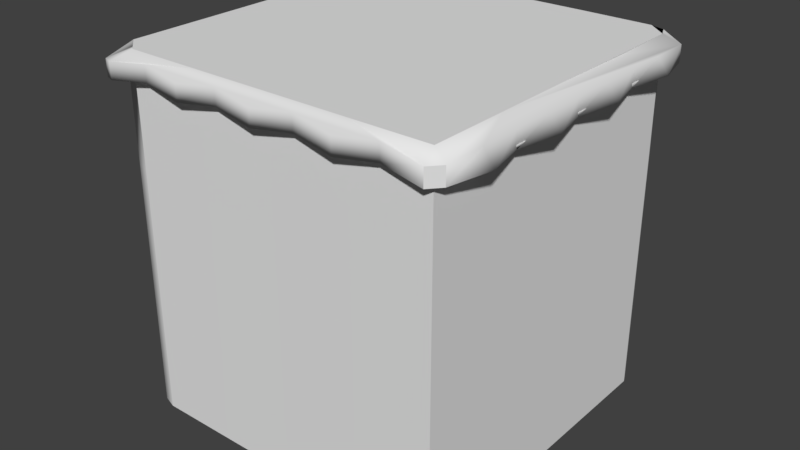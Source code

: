 # Source: Ground_Top_Full.blend  (saved by Blender 2.78.0; exported with 4.5.12 LTS)
import bpy
from mathutils import Matrix  # noqa: F401  (used for matrix-valued properties, if any)

bpy.ops.wm.read_factory_settings(use_empty=True)
scene = bpy.context.scene
scene.name = 'Scene'

# ---- collections
col_collection_1 = bpy.data.collections.new('Collection 1'); scene.collection.children.link(col_collection_1)

# ---- world
world_world = bpy.data.worlds.new('World'); scene.world = world_world
world_world.color = (0.05088, 0.05088, 0.05088)
world_world.use_sun_shadow = False
world_world.sun_shadow_jitter_overblur = 0.0
world_world.cycles.sampling_method = 'MANUAL'

# ---- meshes
me_cube = bpy.data.meshes.new('Cube')
me_cube.from_pydata([(-0.03554, 0.965, -1.665e-16), (5.96e-08, -1.0, 0.0), (-0.03554, 0.965, 2.0), (-5.96e-07, -1.0, 2.0), (-2.015, 0.9905, 0.0), (-2.015, 0.9905, 2.0), (-0.003665, 0.8932, 0.0), (-0.003665, 0.8932, 2.0), (-0.1193, 0.9929, 0.0), (-0.1193, 0.9929, 2.0), (-0.003665, 0.8932, 2.155), (-2.015, 0.9905, 2.155), (-5.96e-07, -1.0, 2.155), (-0.03554, 0.965, 2.155), (-0.1193, 0.9929, 2.155), (0.05876, 0.998, 1.987), (0.06109, -0.9999, 1.987), (-2.015, 1.06, 1.987), (-0.01469, 1.061, 1.987), (-2.015, 1.06, 2.086), (-0.01469, 1.061, 2.086), (0.05876, 0.998, 2.086), (0.06109, -0.9999, 2.086), (-1.925, -0.9744, 2.155), (0.05992, -0.0009587, 1.987), (0.05992, -0.0009587, 2.086), (0.06051, -0.5004, 1.987), (0.06051, -0.5004, 2.086), (0.05934, 0.4985, 1.987), (0.05934, 0.4985, 2.086), (0.1252, -0.7502, 1.996), (0.0608, -0.7502, 2.086), (0.124, 0.2488, 1.996), (0.05963, 0.2488, 2.086), (0.1246, -0.2507, 1.996), (0.06022, -0.2507, 2.086), (0.1234, 0.7482, 1.996), (0.05905, 0.7482, 2.086), (-0.001833, -0.05341, 2.0), (-0.0009167, -0.5267, 2.0), (-0.002749, 0.4199, 2.0), (0.06391, -0.7634, 2.009), (0.06207, 0.1832, 2.009), (0.06299, -0.2901, 2.009), (0.06116, 0.6565, 2.009), (-1.067, 0.9917, 2.0), (-1.015, 1.061, 1.987), (-1.015, 1.061, 2.086), (-0.5931, 0.9923, 2.0), (-0.5147, 1.061, 1.987), (-0.5147, 1.061, 2.086), (-1.541, 0.9911, 2.0), (-1.515, 1.06, 1.987), (-1.515, 1.06, 2.086), (-0.3562, 0.9691, 2.034), (-0.2647, 1.038, 2.021), (-0.2647, 1.038, 2.119), (-1.304, 0.9679, 2.034), (-1.265, 1.037, 2.021), (-1.265, 1.037, 2.119), (-0.8301, 0.9685, 2.034), (-0.7647, 1.037, 2.021), (-0.7647, 1.037, 2.119), (-1.778, 0.9673, 2.034), (-1.765, 1.036, 2.021), (-1.765, 1.036, 2.119), (-0.08834, -1.0, 2.0), (-5.96e-07, -1.0, 2.07), (-0.03554, 0.965, 1.0), (-2.682e-07, -1.0, 1.0), (-2.015, 0.9905, 1.0), (-0.1193, 0.9929, 1.0), (-0.003665, 0.8932, 1.0), (-0.03554, 0.965, 1.5), (-4.321e-07, -1.0, 1.5), (-2.015, 0.9905, 1.5), (-0.1193, 0.9929, 0.5), (-0.003665, 0.8932, 0.5), (-0.03554, 0.965, 0.5), (-1.043e-07, -1.0, 0.5), (-2.015, 0.9905, 0.5), (-0.1193, 0.9929, 1.5), (-0.003665, 0.8932, 1.5), (-0.001833, -0.05341, 0.0), (-0.001833, -0.05341, 1.0), (-0.001833, -0.05341, 0.5), (-0.001833, -0.05341, 1.5), (-0.0009162, -0.5267, 0.0), (-0.0009165, -0.5267, 1.0), (-0.0009163, -0.5267, 0.5), (-0.0009166, -0.5267, 1.5), (-0.002749, 0.4199, 0.0), (-0.002749, 0.4199, 1.0), (-0.002749, 0.4199, 0.5), (-0.002749, 0.4199, 1.5), (-1.067, 0.9917, 0.0), (-1.067, 0.9917, 1.0), (-1.067, 0.9917, 0.5), (-1.067, 0.9917, 1.5), (-0.5931, 0.9923, 0.0), (-0.5931, 0.9923, 1.0), (-0.5931, 0.9923, 0.5), (-0.5931, 0.9923, 1.5), (-1.541, 0.9911, 0.0), (-1.541, 0.9911, 1.0), (-1.541, 0.9911, 0.5), (-1.541, 0.9911, 1.5), (-1.067, 0.9917, 2.155), (-0.001833, -0.05341, 2.155), (-0.5477, 0.9956, 2.155), (-0.0009167, -0.5267, 2.155), (-1.541, 0.9911, 2.155), (-0.002749, 0.4199, 2.155), (-1.978, -0.9744, -1.665e-16), (-1.978, -0.9744, 2.0), (-2.01, -0.9026, 0.0), (-2.01, -0.9026, 2.0), (-1.894, -1.002, 0.0), (-1.894, -1.002, 2.0), (-2.01, -0.9026, 2.155), (-1.894, -1.002, 2.155), (-2.074, 0.9905, 1.987), (-2.052, -1.053, 1.987), (0.001409, -1.069, 1.987), (-1.999, -1.071, 1.987), (0.001409, -1.069, 2.086), (-1.999, -1.071, 2.086), (-2.052, -1.053, 2.086), (-2.074, 0.9905, 2.086), (-2.073, -0.008453, 1.987), (-2.073, -0.008453, 2.086), (-2.074, 0.491, 1.987), (-2.074, 0.491, 2.086), (-2.073, -0.5079, 1.987), (-2.073, -0.5079, 2.086), (-2.138, 0.7408, 1.996), (-2.074, 0.7407, 2.086), (-2.137, -0.2582, 1.996), (-2.073, -0.2582, 2.086), (-2.138, 0.2413, 1.996), (-2.073, 0.2413, 2.086), (-2.137, -0.7576, 1.996), (-2.072, -0.7577, 2.086), (-2.011, 0.044, 2.0), (-2.012, 0.5173, 2.0), (-2.01, -0.4293, 2.0), (-2.077, 0.7539, 2.009), (-2.075, -0.1926, 2.009), (-2.076, 0.2806, 2.009), (-2.074, -0.6659, 2.009), (-0.9463, -1.001, 2.0), (-0.9986, -1.07, 1.987), (-0.9986, -1.07, 2.086), (-1.42, -1.002, 2.0), (-1.499, -1.07, 1.987), (-1.499, -1.07, 2.086), (-0.4724, -1.001, 2.0), (-0.4986, -1.07, 1.987), (-0.4986, -1.07, 2.086), (-1.657, -0.9785, 2.034), (-1.749, -1.047, 2.021), (-1.749, -1.047, 2.119), (-0.7093, -0.9774, 2.034), (-0.7486, -1.046, 2.021), (-0.7486, -1.046, 2.119), (-1.183, -0.978, 2.034), (-1.249, -1.047, 2.021), (-1.249, -1.047, 2.119), (-0.2355, -0.9768, 2.034), (-0.2486, -1.046, 2.021), (-0.2486, -1.046, 2.119), (-1.978, -0.9744, 1.0), (-1.894, -1.002, 1.0), (-2.01, -0.9026, 1.0), (-1.978, -0.9744, 1.5), (-1.894, -1.002, 0.5), (-2.01, -0.9026, 0.5), (-1.978, -0.9744, 0.5), (-1.894, -1.002, 1.5), (-2.01, -0.9026, 1.5), (-2.011, 0.044, 0.0), (-2.011, 0.044, 1.0), (-2.011, 0.044, 0.5), (-2.011, 0.044, 1.5), (-2.012, 0.5173, 0.0), (-2.012, 0.5173, 1.0), (-2.012, 0.5173, 0.5), (-2.012, 0.5173, 1.5), (-2.01, -0.4293, 0.0), (-2.01, -0.4293, 1.0), (-2.01, -0.4293, 0.5), (-2.01, -0.4293, 1.5), (-0.9463, -1.001, 0.0), (-0.9463, -1.001, 1.0), (-0.9463, -1.001, 0.5), (-0.9463, -1.001, 1.5), (-1.42, -1.002, 0.0), (-1.42, -1.002, 1.0), (-1.42, -1.002, 0.5), (-1.42, -1.002, 1.5), (-0.4724, -1.001, 0.0), (-0.4724, -1.001, 1.0), (-0.4724, -1.001, 0.5), (-0.4724, -1.001, 1.5), (-0.9463, -1.001, 2.155), (-2.011, 0.044, 2.155), (-1.006, 0.9941, 2.155), (-1.005, 0.01957, 2.155), (-1.42, -1.002, 2.155), (-2.012, 0.5173, 2.155), (-1.005, 0.505, 2.155), (-0.4724, -1.001, 2.155), (-2.01, -0.4293, 2.155), (-0.5018, 0.007353, 2.155), (-1.508, 0.03178, 2.155), (-0.9756, -0.4908, 2.155), (0.001462, 0.4928, 2.155), (-1.509, 0.5112, 2.155), (-0.502, 0.4989, 2.155), (-0.4871, -0.4967, 2.155), (-1.493, -0.4601, 2.155)], [], [(82, 7, 40, 94), (81, 9, 2, 73), (9, 81, 102, 48), (73, 2, 7, 82), (14, 13, 21, 20), (2, 9, 18, 15), (11, 111, 107, 109, 14, 20, 56, 50, 62, 47, 59, 53, 65, 19), (36, 15, 21, 37), (64, 17, 19, 65), (15, 18, 20, 21), (10, 112, 108, 110, 12, 22, 31, 27, 35, 25, 33, 29, 37, 21), (13, 10, 21), (7, 2, 15), (63, 5, 17, 64), (3, 41, 39, 43, 38, 42, 40, 44, 7, 15, 36, 28, 32, 24, 34, 26, 30, 16), (34, 24, 25, 35), (30, 26, 27, 31), (32, 28, 29, 33), (24, 32, 33, 25), (16, 30, 31, 22), (26, 34, 35, 27), (28, 36, 37, 29), (60, 45, 46, 61), (61, 46, 47, 62), (55, 49, 50, 56), (54, 48, 49, 55), (57, 51, 52, 58), (58, 52, 53, 59), (46, 58, 59, 47), (45, 57, 58, 46), (9, 54, 55, 18), (18, 55, 56, 20), (49, 61, 62, 50), (48, 60, 61, 49), (51, 63, 64, 52), (52, 64, 65, 53), (11, 19, 128), (17, 121, 128, 19), (3, 16, 22, 67), (78, 68, 72, 77), (101, 100, 71, 76), (76, 71, 68, 78), (89, 88, 69, 79), (87, 89, 79, 1), (8, 76, 78, 0), (99, 101, 76, 8), (0, 78, 77, 6), (68, 73, 82, 72), (100, 102, 81, 71), (71, 81, 73, 68), (88, 90, 74, 69), (92, 94, 86, 84), (91, 93, 85, 83), (93, 92, 84, 85), (77, 72, 92, 93), (6, 77, 93, 91), (72, 82, 94, 92), (84, 86, 90, 88), (83, 85, 89, 87), (85, 84, 88, 89), (104, 106, 98, 96), (103, 105, 97, 95), (105, 104, 96, 97), (80, 70, 104, 105), (4, 80, 105, 103), (70, 75, 106, 104), (96, 98, 102, 100), (95, 97, 101, 99), (97, 96, 100, 101), (10, 13, 14), (74, 90, 39, 3), (86, 38, 39, 90), (94, 40, 38, 86), (44, 40, 7), (42, 38, 40), (43, 39, 38), (39, 41, 66), (102, 98, 45, 48), (98, 106, 51, 45), (106, 75, 5, 51), (179, 116, 145, 191), (118, 178, 199, 153), (174, 114, 116, 179), (178, 118, 114, 174), (114, 118, 124, 122), (23, 119, 127), (12, 211, 204, 208, 120, 126, 161, 155, 167, 152, 164, 158, 170, 125), (122, 124, 126, 127), (141, 122, 127, 142), (169, 123, 125, 170), (119, 212, 205, 209, 11, 128, 136, 132, 140, 130, 138, 134, 142, 127), (116, 114, 122), (120, 23, 127, 126), (168, 3, 123, 169), (5, 146, 144, 148, 143, 147, 145, 149, 116, 122, 141, 133, 137, 129, 139, 131, 135, 121), (219, 215, 204, 211), (139, 129, 130, 140), (135, 131, 132, 136), (137, 133, 134, 138), (129, 137, 138, 130), (121, 135, 136, 128), (131, 139, 140, 132), (133, 141, 142, 134), (165, 150, 151, 166), (166, 151, 152, 167), (160, 154, 155, 161), (159, 153, 154, 160), (162, 156, 157, 163), (163, 157, 158, 164), (151, 163, 164, 152), (150, 162, 163, 151), (118, 159, 160, 124), (124, 160, 161, 126), (154, 166, 167, 155), (153, 165, 166, 154), (156, 168, 169, 157), (157, 169, 170, 158), (175, 172, 171, 177), (177, 171, 173, 176), (198, 197, 172, 175), (186, 185, 70, 80), (184, 186, 80, 4), (196, 198, 175, 117), (113, 177, 176, 115), (117, 175, 177, 113), (13, 14, 109), (172, 178, 174, 171), (171, 174, 179, 173), (197, 199, 178, 172), (13, 10, 216), (185, 187, 75, 70), (189, 191, 183, 181), (188, 190, 182, 180), (190, 189, 181, 182), (176, 173, 189, 190), (115, 176, 190, 188), (173, 179, 191, 189), (181, 183, 187, 185), (180, 182, 186, 184), (182, 181, 185, 186), (201, 203, 195, 193), (200, 202, 194, 192), (202, 201, 193, 194), (79, 69, 201, 202), (1, 79, 202, 200), (69, 74, 203, 201), (193, 195, 199, 197), (192, 194, 198, 196), (194, 193, 197, 198), (212, 220, 214, 205), (218, 210, 207, 213), (217, 210, 206, 111), (23, 120, 119), (209, 217, 111, 11), (205, 214, 217, 209), (214, 207, 210, 217), (216, 218, 213, 108), (13, 109, 218, 216), (109, 206, 210, 218), (110, 219, 211, 12), (108, 213, 219, 110), (213, 207, 215, 219), (204, 215, 220, 208), (214, 220, 215, 207), (208, 220, 212, 119, 120), (75, 187, 144, 5), (183, 143, 144, 187), (191, 145, 143, 183), (149, 145, 116), (147, 143, 145), (148, 144, 143), (199, 195, 150, 153), (195, 203, 156, 150), (203, 74, 3, 156), (22, 125, 123, 16), (12, 125, 22)])
me_cube.polygons.foreach_set('use_smooth', [0, 1, 0, 1, 1, 1, 1, 1, 1, 1, 1, 1, 1, 1, 1, 1, 1, 1, 1, 1, 1, 1, 1, 1, 1, 1, 1, 1, 1, 1, 1, 1, 1, 1, 1, 1, 1, 1, 1, 1, 0, 1, 0, 0, 1, 0, 1, 1, 0, 1, 0, 0, 0, 0, 0, 0, 0, 0, 0, 0, 0, 0, 0, 0, 0, 0, 0, 0, 0, 1, 0, 0, 0, 1, 1, 1, 1, 0, 0, 0, 0, 0, 1, 1, 1, 1, 1, 1, 1, 1, 1, 1, 1, 1, 1, 0, 1, 1, 1, 1, 1, 1, 1, 1, 1, 1, 1, 1, 1, 1, 1, 1, 1, 1, 1, 1, 1, 1, 1, 0, 0, 0, 0, 1, 1, 0, 1, 1, 0, 0, 0, 0, 0, 0, 0, 0, 0, 0, 0, 0, 0, 0, 0, 0, 0, 0, 0, 0, 0, 0, 0, 0, 1, 0, 0, 0, 0, 0, 0, 0, 0, 0, 0, 0, 0, 0, 0, 0, 1, 1, 1, 0, 0, 0, 0, 1])
_uv = me_cube.uv_layers.new(name='UVMap')
_uv.uv.foreach_set('vector', [0.4863, 0.6852, 0.4863, 0.7461, 0.4286, 0.7461, 0.4286, 0.6852, 0.4907, 0.6863, 0.4907, 0.7472, 0.4953, 0.7472, 0.4953, 0.6863, 0.4851, 0.7472, 0.4851, 0.6863, 0.4274, 0.6863, 0.4274, 0.7472, 0.4953, 0.6864, 0.4953, 0.7471, 0.4915, 0.7477, 0.4915, 0.6866, 0.1212, 0.8939, 0.1256, 0.8803, 0.1436, 0.8723, 0.1435, 0.8879, 0.2331, 0.9827, 0.2287, 0.9848, 0.2389, 0.9932, 0.2417, 0.9919, 0.001504, 0.9908, 0.05795, 0.9908, 0.1144, 0.9909, 0.1709, 0.991, 0.2273, 0.9911, 0.2398, 0.9992, 0.21, 0.9992, 0.1802, 0.9992, 0.1504, 0.9991, 0.1206, 0.9991, 0.09085, 0.9991, 0.06107, 0.9991, 0.03129, 0.999, 0.001505, 0.999, 0.2134, 0.8189, 0.2436, 0.8189, 0.2436, 0.8308, 0.2134, 0.8308, 0.03275, 0.8439, 0.003081, 0.8439, 0.003081, 0.8556, 0.03275, 0.8556, 0.1595, 0.8723, 0.1595, 0.888, 0.1435, 0.8879, 0.1436, 0.8723, 0.2411, 0.9792, 0.2412, 0.9228, 0.2413, 0.8664, 0.2414, 0.81, 0.2415, 0.7536, 0.2488, 0.7536, 0.2488, 0.7834, 0.2487, 0.8131, 0.2487, 0.8429, 0.2486, 0.8727, 0.2486, 0.9024, 0.2486, 0.9322, 0.2485, 0.9619, 0.2485, 0.9917, 0.1256, 0.8803, 0.1212, 0.8684, 0.1436, 0.8723, 0.2354, 0.979, 0.2331, 0.9827, 0.2432, 0.9895, 0.03033, 0.9857, 0.002753, 0.9857, 0.002754, 0.9937, 0.03185, 0.9938, 0.2372, 0.754, 0.2372, 0.7815, 0.2371, 0.8091, 0.2371, 0.8366, 0.237, 0.8642, 0.237, 0.8917, 0.2369, 0.9193, 0.2369, 0.9468, 0.2368, 0.9743, 0.2441, 0.9865, 0.2441, 0.9575, 0.2441, 0.9284, 0.2442, 0.8993, 0.2442, 0.8703, 0.2443, 0.8412, 0.2443, 0.8121, 0.2443, 0.7831, 0.2444, 0.754, 0.09281, 0.8189, 0.123, 0.8189, 0.123, 0.8308, 0.09281, 0.8308, 0.03251, 0.8189, 0.06266, 0.8189, 0.06266, 0.8308, 0.03251, 0.8308, 0.1531, 0.8189, 0.1833, 0.8189, 0.1833, 0.8308, 0.1531, 0.8308, 0.123, 0.8189, 0.1531, 0.8189, 0.1531, 0.8308, 0.123, 0.8308, 0.002356, 0.8189, 0.03251, 0.8189, 0.03251, 0.8308, 0.002356, 0.8308, 0.06266, 0.8189, 0.09281, 0.8189, 0.09281, 0.8308, 0.06266, 0.8308, 0.1833, 0.8189, 0.2134, 0.8189, 0.2134, 0.8308, 0.1833, 0.8308, 0.1406, 0.9859, 0.1131, 0.9858, 0.1191, 0.9938, 0.1482, 0.9939, 0.1514, 0.8439, 0.1218, 0.8439, 0.1218, 0.8556, 0.1514, 0.8556, 0.2108, 0.8439, 0.1811, 0.8439, 0.1811, 0.8556, 0.2108, 0.8556, 0.1958, 0.9859, 0.1682, 0.9859, 0.1773, 0.9939, 0.2064, 0.9939, 0.08548, 0.9858, 0.0579, 0.9857, 0.06095, 0.9938, 0.09005, 0.9938, 0.0921, 0.8439, 0.06243, 0.8439, 0.06243, 0.8556, 0.0921, 0.8556, 0.1218, 0.8439, 0.0921, 0.8439, 0.0921, 0.8556, 0.1218, 0.8556, 0.1131, 0.9858, 0.08548, 0.9858, 0.09005, 0.9938, 0.1191, 0.9938, 0.2234, 0.986, 0.1958, 0.9859, 0.2064, 0.9939, 0.2355, 0.9939, 0.2405, 0.8439, 0.2108, 0.8439, 0.2108, 0.8556, 0.2405, 0.8556, 0.1811, 0.8439, 0.1514, 0.8439, 0.1514, 0.8556, 0.1811, 0.8556, 0.1682, 0.9859, 0.1406, 0.9859, 0.1482, 0.9939, 0.1773, 0.9939, 0.0579, 0.9857, 0.03033, 0.9857, 0.03185, 0.9938, 0.06095, 0.9938, 0.06243, 0.8439, 0.03275, 0.8439, 0.03275, 0.8556, 0.06243, 0.8556, 0.1188, 0.8948, 0.1128, 0.8853, 0.1232, 0.8853, 0.1128, 0.8741, 0.1232, 0.8741, 0.1232, 0.8853, 0.1128, 0.8853, 0.2372, 0.754, 0.002356, 0.8189, 0.2488, 0.7536, 0.2415, 0.7536, 0.4953, 0.5651, 0.4953, 0.6258, 0.4915, 0.6256, 0.4915, 0.5645, 0.4274, 0.5647, 0.4274, 0.6255, 0.4851, 0.6255, 0.4851, 0.5647, 0.4907, 0.5647, 0.4907, 0.6255, 0.4953, 0.6255, 0.4953, 0.5647, 0.3132, 0.5632, 0.3132, 0.6242, 0.2555, 0.6242, 0.2555, 0.5632, 0.3132, 0.5022, 0.3132, 0.5632, 0.2555, 0.5632, 0.2555, 0.5022, 0.4907, 0.5038, 0.4907, 0.5647, 0.4953, 0.5647, 0.4953, 0.5038, 0.4274, 0.5038, 0.4274, 0.5647, 0.4851, 0.5647, 0.4851, 0.5038, 0.4953, 0.5045, 0.4953, 0.5651, 0.4915, 0.5645, 0.4915, 0.5034, 0.4953, 0.6258, 0.4953, 0.6864, 0.4915, 0.6866, 0.4915, 0.6256, 0.4274, 0.6255, 0.4274, 0.6863, 0.4851, 0.6863, 0.4851, 0.6255, 0.4907, 0.6255, 0.4907, 0.6863, 0.4953, 0.6863, 0.4953, 0.6255, 0.3132, 0.6242, 0.3132, 0.6852, 0.2555, 0.6852, 0.2555, 0.6242, 0.4286, 0.6242, 0.4286, 0.6852, 0.3709, 0.6852, 0.3709, 0.6242, 0.4286, 0.5022, 0.4286, 0.5632, 0.3709, 0.5632, 0.3709, 0.5022, 0.4286, 0.5632, 0.4286, 0.6242, 0.3709, 0.6242, 0.3709, 0.5632, 0.4863, 0.5632, 0.4863, 0.6242, 0.4286, 0.6242, 0.4286, 0.5632, 0.4863, 0.5022, 0.4863, 0.5632, 0.4286, 0.5632, 0.4286, 0.5022, 0.4863, 0.6242, 0.4863, 0.6852, 0.4286, 0.6852, 0.4286, 0.6242, 0.3709, 0.6242, 0.3709, 0.6852, 0.3132, 0.6852, 0.3132, 0.6242, 0.3709, 0.5022, 0.3709, 0.5632, 0.3132, 0.5632, 0.3132, 0.5022, 0.3709, 0.5632, 0.3709, 0.6242, 0.3132, 0.6242, 0.3132, 0.5632, 0.3121, 0.6255, 0.3121, 0.6863, 0.3698, 0.6863, 0.3698, 0.6255, 0.3121, 0.5038, 0.3121, 0.5647, 0.3698, 0.5647, 0.3698, 0.5038, 0.3121, 0.5647, 0.3121, 0.6255, 0.3698, 0.6255, 0.3698, 0.5647, 0.2545, 0.5647, 0.2545, 0.6255, 0.3121, 0.6255, 0.3121, 0.5647, 0.2545, 0.5038, 0.2545, 0.5647, 0.3121, 0.5647, 0.3121, 0.5038, 0.2545, 0.6255, 0.2545, 0.6863, 0.3121, 0.6863, 0.3121, 0.6255, 0.3698, 0.6255, 0.3698, 0.6863, 0.4274, 0.6863, 0.4274, 0.6255, 0.3698, 0.5038, 0.3698, 0.5647, 0.4274, 0.5647, 0.4274, 0.5038, 0.3698, 0.5647, 0.3698, 0.6255, 0.4274, 0.6255, 0.4274, 0.5647, 0.2396, 0.9839, 0.2373, 0.9877, 0.2273, 0.9911, 0.2555, 0.6852, 0.3132, 0.6852, 0.3132, 0.7461, 0.2555, 0.7461, 0.3709, 0.6852, 0.3709, 0.7461, 0.3132, 0.7461, 0.3132, 0.6852, 0.4286, 0.6852, 0.4286, 0.7461, 0.3709, 0.7461, 0.3709, 0.6852, 0.2369, 0.9468, 0.0, 0.0, 0.2368, 0.9743, 0.237, 0.8917, 0.0, 0.0, 0.2369, 0.9193, 0.2371, 0.8366, 0.0, 0.0, 0.237, 0.8642, 0.2371, 0.8091, 0.2372, 0.7815, 0.0, 0.0, 0.4274, 0.6863, 0.3698, 0.6863, 0.3698, 0.7472, 0.4274, 0.7472, 0.3698, 0.6863, 0.3121, 0.6863, 0.3121, 0.7472, 0.3698, 0.7472, 0.3121, 0.6863, 0.2545, 0.6863, 0.2545, 0.7472, 0.3121, 0.7472, 0.4863, 0.6852, 0.4863, 0.7461, 0.4286, 0.7461, 0.4286, 0.6852, 0.4851, 0.7472, 0.4851, 0.6863, 0.4274, 0.6863, 0.4274, 0.7472, 0.4912, 0.6852, 0.4912, 0.7461, 0.4863, 0.7461, 0.4863, 0.6852, 0.4851, 0.6863, 0.4851, 0.7472, 0.4907, 0.7472, 0.4907, 0.6863, 0.2287, 0.9848, 0.2234, 0.986, 0.2355, 0.9939, 0.2389, 0.9932, 0.2396, 0.9839, 0.2411, 0.9792, 0.2476, 0.9947, 0.001504, 0.9908, 0.05795, 0.9908, 0.1144, 0.9909, 0.1709, 0.991, 0.2273, 0.9911, 0.2398, 0.9992, 0.21, 0.9992, 0.1802, 0.9992, 0.1504, 0.9991, 0.1206, 0.9991, 0.09085, 0.9991, 0.06107, 0.9991, 0.03129, 0.999, 0.001505, 0.999, 0.2439, 0.8439, 0.2405, 0.8439, 0.2405, 0.8556, 0.2439, 0.8556, 0.2134, 0.8189, 0.2436, 0.8189, 0.2436, 0.8308, 0.2134, 0.8308, 0.03275, 0.8439, 0.003081, 0.8439, 0.003081, 0.8556, 0.03275, 0.8556, 0.2411, 0.9792, 0.2412, 0.9228, 0.2413, 0.8664, 0.2414, 0.81, 0.2415, 0.7536, 0.2488, 0.7536, 0.2488, 0.7834, 0.2487, 0.8131, 0.2487, 0.8429, 0.2486, 0.8727, 0.2486, 0.9024, 0.2486, 0.9322, 0.2485, 0.9619, 0.2485, 0.9917, 0.2368, 0.9743, 0.2354, 0.979, 0.2441, 0.9865, 0.2273, 0.9911, 0.2328, 0.9899, 0.2432, 0.9985, 0.2398, 0.9992, 0.03033, 0.9857, 0.002753, 0.9857, 0.002754, 0.9937, 0.03185, 0.9938, 0.2372, 0.754, 0.2372, 0.7815, 0.2371, 0.8091, 0.2371, 0.8366, 0.237, 0.8642, 0.237, 0.8917, 0.2369, 0.9193, 0.2369, 0.9468, 0.2368, 0.9743, 0.2441, 0.9865, 0.2441, 0.9575, 0.2441, 0.9284, 0.2442, 0.8993, 0.2442, 0.8703, 0.2443, 0.8412, 0.2443, 0.8121, 0.2443, 0.7831, 0.2444, 0.754, 0.06253, 0.9359, 0.1216, 0.9352, 0.118, 0.9969, 0.06076, 0.9968, 0.09281, 0.8189, 0.123, 0.8189, 0.123, 0.8308, 0.09281, 0.8308, 0.03251, 0.8189, 0.06266, 0.8189, 0.06266, 0.8308, 0.03251, 0.8308, 0.1531, 0.8189, 0.1833, 0.8189, 0.1833, 0.8308, 0.1531, 0.8308, 0.123, 0.8189, 0.1531, 0.8189, 0.1531, 0.8308, 0.123, 0.8308, 0.002356, 0.8189, 0.03251, 0.8189, 0.03251, 0.8308, 0.002356, 0.8308, 0.06266, 0.8189, 0.09281, 0.8189, 0.09281, 0.8308, 0.06266, 0.8308, 0.1833, 0.8189, 0.2134, 0.8189, 0.2134, 0.8308, 0.1833, 0.8308, 0.1406, 0.9859, 0.1131, 0.9858, 0.1191, 0.9938, 0.1482, 0.9939, 0.1514, 0.8439, 0.1218, 0.8439, 0.1218, 0.8556, 0.1514, 0.8556, 0.2108, 0.8439, 0.1811, 0.8439, 0.1811, 0.8556, 0.2108, 0.8556, 0.1958, 0.9859, 0.1682, 0.9859, 0.1773, 0.9939, 0.2064, 0.9939, 0.08548, 0.9858, 0.0579, 0.9857, 0.06095, 0.9938, 0.09005, 0.9938, 0.0921, 0.8439, 0.06243, 0.8439, 0.06243, 0.8556, 0.0921, 0.8556, 0.1218, 0.8439, 0.0921, 0.8439, 0.0921, 0.8556, 0.1218, 0.8556, 0.1131, 0.9858, 0.08548, 0.9858, 0.09005, 0.9938, 0.1191, 0.9938, 0.2234, 0.986, 0.1958, 0.9859, 0.2064, 0.9939, 0.2355, 0.9939, 0.2405, 0.8439, 0.2108, 0.8439, 0.2108, 0.8556, 0.2405, 0.8556, 0.1811, 0.8439, 0.1514, 0.8439, 0.1514, 0.8556, 0.1811, 0.8556, 0.1682, 0.9859, 0.1406, 0.9859, 0.1482, 0.9939, 0.1773, 0.9939, 0.0579, 0.9857, 0.03033, 0.9857, 0.03185, 0.9938, 0.06095, 0.9938, 0.06243, 0.8439, 0.03275, 0.8439, 0.03275, 0.8556, 0.06243, 0.8556, 0.4851, 0.5647, 0.4851, 0.6255, 0.4907, 0.6255, 0.4907, 0.5647, 0.4912, 0.5632, 0.4912, 0.6242, 0.4863, 0.6242, 0.4863, 0.5632, 0.4274, 0.5647, 0.4274, 0.6255, 0.4851, 0.6255, 0.4851, 0.5647, 0.3132, 0.5632, 0.3132, 0.6242, 0.2555, 0.6242, 0.2555, 0.5632, 0.3132, 0.5022, 0.3132, 0.5632, 0.2555, 0.5632, 0.2555, 0.5022, 0.4274, 0.5038, 0.4274, 0.5647, 0.4851, 0.5647, 0.4851, 0.5038, 0.4912, 0.5022, 0.4912, 0.5632, 0.4863, 0.5632, 0.4863, 0.5022, 0.4851, 0.5038, 0.4851, 0.5647, 0.4907, 0.5647, 0.4907, 0.5038, 0.1424, 0.8256, 0.1353, 0.8275, 0.0997, 0.8256, 0.4851, 0.6255, 0.4851, 0.6863, 0.4907, 0.6863, 0.4907, 0.6255, 0.4912, 0.6242, 0.4912, 0.6852, 0.4863, 0.6852, 0.4863, 0.6242, 0.4274, 0.6255, 0.4274, 0.6863, 0.4851, 0.6863, 0.4851, 0.6255, 0.1391, 0.8234, 0.1329, 0.8256, 0.0997, 0.8234, 0.3132, 0.6242, 0.3132, 0.6852, 0.2555, 0.6852, 0.2555, 0.6242, 0.4286, 0.6242, 0.4286, 0.6852, 0.3709, 0.6852, 0.3709, 0.6242, 0.4286, 0.5022, 0.4286, 0.5632, 0.3709, 0.5632, 0.3709, 0.5022, 0.4286, 0.5632, 0.4286, 0.6242, 0.3709, 0.6242, 0.3709, 0.5632, 0.4863, 0.5632, 0.4863, 0.6242, 0.4286, 0.6242, 0.4286, 0.5632, 0.4863, 0.5022, 0.4863, 0.5632, 0.4286, 0.5632, 0.4286, 0.5022, 0.4863, 0.6242, 0.4863, 0.6852, 0.4286, 0.6852, 0.4286, 0.6242, 0.3709, 0.6242, 0.3709, 0.6852, 0.3132, 0.6852, 0.3132, 0.6242, 0.3709, 0.5022, 0.3709, 0.5632, 0.3132, 0.5632, 0.3132, 0.5022, 0.3709, 0.5632, 0.3709, 0.6242, 0.3132, 0.6242, 0.3132, 0.5632, 0.3121, 0.6255, 0.3121, 0.6863, 0.3698, 0.6863, 0.3698, 0.6255, 0.3121, 0.5038, 0.3121, 0.5647, 0.3698, 0.5647, 0.3698, 0.5038, 0.3121, 0.5647, 0.3121, 0.6255, 0.3698, 0.6255, 0.3698, 0.5647, 0.2545, 0.5647, 0.2545, 0.6255, 0.3121, 0.6255, 0.3121, 0.5647, 0.2545, 0.5038, 0.2545, 0.5647, 0.3121, 0.5647, 0.3121, 0.5038, 0.2545, 0.6255, 0.2545, 0.6863, 0.3121, 0.6863, 0.3121, 0.6255, 0.3698, 0.6255, 0.3698, 0.6863, 0.4274, 0.6863, 0.4274, 0.6255, 0.3698, 0.5038, 0.3698, 0.5647, 0.4274, 0.5647, 0.4274, 0.5038, 0.3698, 0.5647, 0.3698, 0.6255, 0.4274, 0.6255, 0.4274, 0.5647, 0.2467, 0.9278, 0.1841, 0.9315, 0.186, 0.872, 0.2468, 0.8705, 0.06434, 0.8155, 0.1252, 0.8148, 0.1251, 0.8735, 0.06431, 0.875, 0.1861, 0.8141, 0.1252, 0.8148, 0.1253, 0.7561, 0.1861, 0.7561, 0.2328, 0.9899, 0.2273, 0.9911, 0.0, 0.0, 0.2469, 0.8133, 0.1861, 0.8141, 0.1861, 0.7561, 0.247, 0.7561, 0.2468, 0.8705, 0.186, 0.872, 0.1861, 0.8141, 0.2469, 0.8133, 0.186, 0.872, 0.1251, 0.8735, 0.1252, 0.8148, 0.1861, 0.8141, 0.003478, 0.8163, 0.06434, 0.8155, 0.06431, 0.875, 0.003476, 0.8764, 0.00348, 0.7561, 0.06437, 0.7561, 0.06434, 0.8155, 0.003478, 0.8163, 0.06437, 0.7561, 0.1253, 0.7561, 0.1252, 0.8148, 0.06434, 0.8155, 0.003474, 0.9366, 0.06253, 0.9359, 0.06076, 0.9968, 0.003472, 0.9967, 0.003476, 0.8764, 0.06431, 0.875, 0.06253, 0.9359, 0.003474, 0.9366, 0.06431, 0.875, 0.1251, 0.8735, 0.1216, 0.9352, 0.06253, 0.9359, 0.118, 0.9969, 0.1216, 0.9352, 0.1841, 0.9315, 0.1753, 0.997, 0.186, 0.872, 0.1841, 0.9315, 0.1216, 0.9352, 0.1251, 0.8735, 0.1753, 0.997, 0.1841, 0.9315, 0.2467, 0.9278, 0.2466, 0.985, 0.2326, 0.997, 0.2555, 0.6852, 0.3132, 0.6852, 0.3132, 0.7461, 0.2555, 0.7461, 0.3709, 0.6852, 0.3709, 0.7461, 0.3132, 0.7461, 0.3132, 0.6852, 0.4286, 0.6852, 0.4286, 0.7461, 0.3709, 0.7461, 0.3709, 0.6852, 0.2369, 0.9468, 0.0, 0.0, 0.2368, 0.9743, 0.237, 0.8917, 0.0, 0.0, 0.2369, 0.9193, 0.2371, 0.8366, 0.0, 0.0, 0.237, 0.8642, 0.4274, 0.6863, 0.3698, 0.6863, 0.3698, 0.7472, 0.4274, 0.7472, 0.3698, 0.6863, 0.3121, 0.6863, 0.3121, 0.7472, 0.3698, 0.7472, 0.3121, 0.6863, 0.2545, 0.6863, 0.2545, 0.7472, 0.3121, 0.7472, 0.1245, 0.8958, 0.1113, 0.8958, 0.1113, 0.8816, 0.1245, 0.8816, 0.1362, 0.886, 0.1362, 0.8643, 0.1533, 0.8749])
me_cube.use_remesh_preserve_volume = False
me_cube.use_remesh_preserve_attributes = False
me_cube.use_mirror_vertex_groups = False
me_cube.update()

# ---- objects
ob_cube = bpy.data.objects.new('Cube', me_cube)

# ---- transforms, parenting, visibility, modifiers, constraints
ob_cube.location = (0.0, 0.0, 0.0)
ob_cube.lock_rotations_4d = False
ob_cube.empty_display_type = 'ARROWS'
ob_cube.lineart.crease_threshold = 0.0

# ---- collection membership
col_collection_1.objects.link(ob_cube)

# ---- scene / render settings (as saved in the file)
scene.frame_start = 1; scene.frame_end = 250; scene.frame_set(1)
scene.render.engine = 'BLENDER_EEVEE_NEXT'
scene.render.resolution_percentage = 50
scene.render.dither_intensity = 0.0
scene.cycles.use_denoising = False
scene.cycles.samples = 128
scene.cycles.sampling_pattern = 'TABULATED_SOBOL'
scene.cycles.light_sampling_threshold = 0.0
scene.cycles.use_adaptive_sampling = False
scene.cycles.use_light_tree = False
scene.cycles.blur_glossy = 0.0
scene.cycles.sample_clamp_indirect = 0.0
scene.view_settings.view_transform = 'Standard'
bpy.context.view_layer.update()

# ---- added for rendering (the .blend has no active camera and no usable light): camera, sun
cam_auto = bpy.data.cameras.new('AutoCamera')
cam_auto.lens = 50.0
cam_auto.sensor_width = 36.0
cam_auto.clip_end = 1000.0
ob_auto_camera = bpy.data.objects.new('AutoCamera', cam_auto)
scene.collection.objects.link(ob_auto_camera)
ob_auto_camera.location = (2.49406, -4.20546, 3.87824)
ob_auto_camera.rotation_euler = (1.09748, -7.21219e-08, 0.694738)
scene.camera = ob_auto_camera
light_auto_sun = bpy.data.lights.new('AutoSun', 'SUN')
light_auto_sun.energy = 3.0
light_auto_sun.angle = 0.0523599
ob_auto_sun = bpy.data.objects.new('AutoSun', light_auto_sun)
scene.collection.objects.link(ob_auto_sun)
ob_auto_sun.rotation_euler = (0.872665, 0.174533, 0.523599)
bpy.context.view_layer.update()
